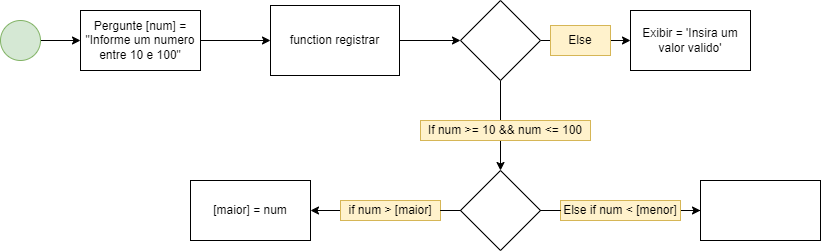

The diagram above was exported from draw.io. Its source (the exported page's mxGraphModel, read from the mxfile embedded in the PNG):
<mxGraphModel dx="868" dy="482" grid="1" gridSize="10" guides="1" tooltips="1" connect="1" arrows="1" fold="1" page="1" pageScale="1" pageWidth="827" pageHeight="1169" math="0" shadow="0">
  <root>
    <mxCell id="0" />
    <mxCell id="1" parent="0" />
    <mxCell id="tZhX46wrbXD40Fh0nLtv-3" value="" style="edgeStyle=orthogonalEdgeStyle;rounded=0;orthogonalLoop=1;jettySize=auto;html=1;" edge="1" parent="1" source="tZhX46wrbXD40Fh0nLtv-1" target="tZhX46wrbXD40Fh0nLtv-2">
      <mxGeometry relative="1" as="geometry" />
    </mxCell>
    <mxCell id="tZhX46wrbXD40Fh0nLtv-1" value="" style="ellipse;whiteSpace=wrap;html=1;aspect=fixed;fillColor=#d5e8d4;strokeColor=#82b366;" vertex="1" parent="1">
      <mxGeometry y="120" width="40" height="40" as="geometry" />
    </mxCell>
    <mxCell id="tZhX46wrbXD40Fh0nLtv-5" value="" style="edgeStyle=orthogonalEdgeStyle;rounded=0;orthogonalLoop=1;jettySize=auto;html=1;" edge="1" parent="1" source="tZhX46wrbXD40Fh0nLtv-2" target="tZhX46wrbXD40Fh0nLtv-4">
      <mxGeometry relative="1" as="geometry" />
    </mxCell>
    <mxCell id="tZhX46wrbXD40Fh0nLtv-2" value="Pergunte [num] = &quot;Informe um numero entre 10 e 100&quot;" style="whiteSpace=wrap;html=1;" vertex="1" parent="1">
      <mxGeometry x="80" y="110" width="120" height="60" as="geometry" />
    </mxCell>
    <mxCell id="tZhX46wrbXD40Fh0nLtv-15" style="edgeStyle=orthogonalEdgeStyle;rounded=0;orthogonalLoop=1;jettySize=auto;html=1;entryX=0;entryY=0.5;entryDx=0;entryDy=0;" edge="1" parent="1" source="tZhX46wrbXD40Fh0nLtv-4" target="tZhX46wrbXD40Fh0nLtv-6">
      <mxGeometry relative="1" as="geometry" />
    </mxCell>
    <mxCell id="tZhX46wrbXD40Fh0nLtv-4" value="function registrar" style="whiteSpace=wrap;html=1;" vertex="1" parent="1">
      <mxGeometry x="270" y="105" width="129" height="70" as="geometry" />
    </mxCell>
    <mxCell id="tZhX46wrbXD40Fh0nLtv-12" value="" style="edgeStyle=orthogonalEdgeStyle;rounded=0;orthogonalLoop=1;jettySize=auto;html=1;" edge="1" parent="1" source="tZhX46wrbXD40Fh0nLtv-6">
      <mxGeometry relative="1" as="geometry">
        <mxPoint x="500" y="270" as="targetPoint" />
      </mxGeometry>
    </mxCell>
    <mxCell id="tZhX46wrbXD40Fh0nLtv-14" value="" style="edgeStyle=orthogonalEdgeStyle;rounded=0;orthogonalLoop=1;jettySize=auto;html=1;" edge="1" parent="1" source="tZhX46wrbXD40Fh0nLtv-6" target="tZhX46wrbXD40Fh0nLtv-13">
      <mxGeometry relative="1" as="geometry" />
    </mxCell>
    <mxCell id="tZhX46wrbXD40Fh0nLtv-6" value="" style="rhombus;whiteSpace=wrap;html=1;" vertex="1" parent="1">
      <mxGeometry x="460" y="100" width="80" height="80" as="geometry" />
    </mxCell>
    <mxCell id="tZhX46wrbXD40Fh0nLtv-8" value="If num &amp;gt;= 10 &amp;amp;&amp;amp; num &amp;lt;= 100" style="text;html=1;strokeColor=#d6b656;fillColor=#fff2cc;align=center;verticalAlign=middle;whiteSpace=wrap;rounded=0;" vertex="1" parent="1">
      <mxGeometry x="420" y="220" width="170" height="20" as="geometry" />
    </mxCell>
    <mxCell id="tZhX46wrbXD40Fh0nLtv-13" value="Exibir = 'Insira um valor valido'" style="whiteSpace=wrap;html=1;" vertex="1" parent="1">
      <mxGeometry x="630" y="110" width="120" height="60" as="geometry" />
    </mxCell>
    <mxCell id="tZhX46wrbXD40Fh0nLtv-16" value="Else" style="text;html=1;strokeColor=#d6b656;fillColor=#fff2cc;align=center;verticalAlign=middle;whiteSpace=wrap;rounded=0;" vertex="1" parent="1">
      <mxGeometry x="550" y="125" width="60" height="30" as="geometry" />
    </mxCell>
    <mxCell id="tZhX46wrbXD40Fh0nLtv-19" value="" style="edgeStyle=orthogonalEdgeStyle;rounded=0;orthogonalLoop=1;jettySize=auto;html=1;startArrow=none;" edge="1" parent="1" source="tZhX46wrbXD40Fh0nLtv-20" target="tZhX46wrbXD40Fh0nLtv-18">
      <mxGeometry relative="1" as="geometry" />
    </mxCell>
    <mxCell id="tZhX46wrbXD40Fh0nLtv-25" value="" style="edgeStyle=orthogonalEdgeStyle;rounded=0;orthogonalLoop=1;jettySize=auto;html=1;startArrow=none;" edge="1" parent="1" source="tZhX46wrbXD40Fh0nLtv-26" target="tZhX46wrbXD40Fh0nLtv-24">
      <mxGeometry relative="1" as="geometry" />
    </mxCell>
    <mxCell id="tZhX46wrbXD40Fh0nLtv-17" value="" style="rhombus;whiteSpace=wrap;html=1;" vertex="1" parent="1">
      <mxGeometry x="460" y="270" width="80" height="80" as="geometry" />
    </mxCell>
    <mxCell id="tZhX46wrbXD40Fh0nLtv-18" value="[maior] = num" style="whiteSpace=wrap;html=1;" vertex="1" parent="1">
      <mxGeometry x="190" y="280" width="120" height="60" as="geometry" />
    </mxCell>
    <mxCell id="tZhX46wrbXD40Fh0nLtv-20" value="if num &amp;gt; [maior]" style="text;html=1;strokeColor=#d6b656;fillColor=#fff2cc;align=center;verticalAlign=middle;whiteSpace=wrap;rounded=0;" vertex="1" parent="1">
      <mxGeometry x="340" y="300" width="100" height="20" as="geometry" />
    </mxCell>
    <mxCell id="tZhX46wrbXD40Fh0nLtv-21" value="" style="edgeStyle=orthogonalEdgeStyle;rounded=0;orthogonalLoop=1;jettySize=auto;html=1;endArrow=none;" edge="1" parent="1" source="tZhX46wrbXD40Fh0nLtv-17" target="tZhX46wrbXD40Fh0nLtv-20">
      <mxGeometry relative="1" as="geometry">
        <mxPoint x="460" y="310" as="sourcePoint" />
        <mxPoint x="320" y="310" as="targetPoint" />
      </mxGeometry>
    </mxCell>
    <mxCell id="tZhX46wrbXD40Fh0nLtv-24" value="" style="whiteSpace=wrap;html=1;" vertex="1" parent="1">
      <mxGeometry x="700" y="280" width="120" height="60" as="geometry" />
    </mxCell>
    <mxCell id="tZhX46wrbXD40Fh0nLtv-26" value="Else if num &amp;lt; [menor]" style="text;html=1;strokeColor=#d6b656;fillColor=#fff2cc;align=center;verticalAlign=middle;whiteSpace=wrap;rounded=0;" vertex="1" parent="1">
      <mxGeometry x="560" y="300" width="120" height="20" as="geometry" />
    </mxCell>
    <mxCell id="tZhX46wrbXD40Fh0nLtv-28" value="" style="edgeStyle=orthogonalEdgeStyle;rounded=0;orthogonalLoop=1;jettySize=auto;html=1;endArrow=none;" edge="1" parent="1" source="tZhX46wrbXD40Fh0nLtv-17" target="tZhX46wrbXD40Fh0nLtv-26">
      <mxGeometry relative="1" as="geometry">
        <mxPoint x="540" y="310" as="sourcePoint" />
        <mxPoint x="700" y="310" as="targetPoint" />
      </mxGeometry>
    </mxCell>
  </root>
</mxGraphModel>